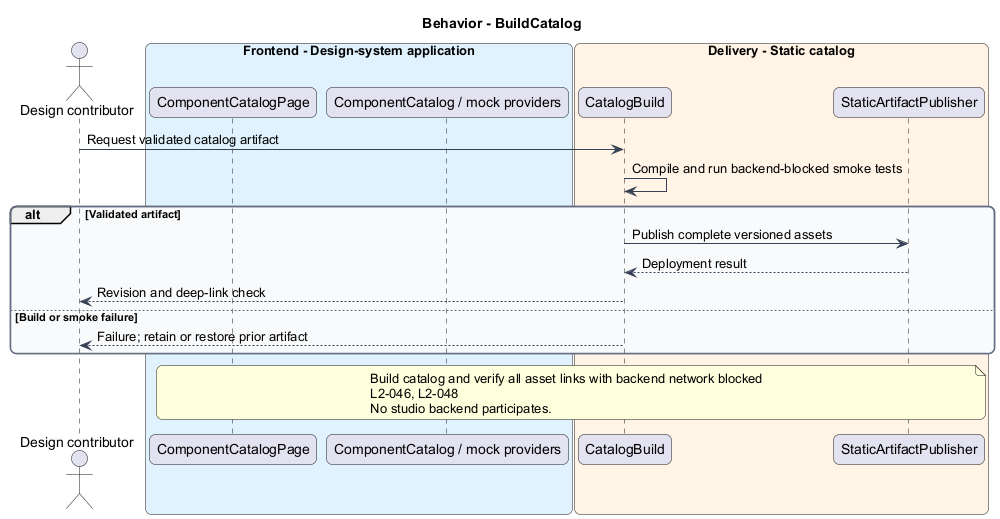

The diagram above was rendered by PlantUML. Its source (embedded in the PNG):
@startuml
skinparam backgroundColor #FFFFFF
skinparam shadowing false
skinparam roundcorner 12
skinparam defaultFontName Arial
skinparam ArrowColor #344054
skinparam rectangle {
  BorderColor #344054
  FontColor #101828
}
skinparam package {
  BorderColor #667085
  FontColor #101828
  BackgroundColor #F9FAFB
}
title Behavior - BuildCatalog
actor "Design contributor" as actor
box "Frontend - Design-system application" #E0F2FE
 participant "ComponentCatalogPage" as page
 participant "ComponentCatalog / mock providers" as client
end box
box "Delivery - Static catalog" #FFF4E5
 participant "CatalogBuild" as build
 participant "StaticArtifactPublisher" as host
end box
actor -> build : Request validated catalog artifact
build -> build : Compile and run backend-blocked smoke tests
alt Validated artifact
build -> host : Publish complete versioned assets
host --> build : Deployment result
build --> actor : Revision and deep-link check
else Build or smoke failure
build --> actor : Failure; retain or restore prior artifact
end
note over page, host
Build catalog and verify all asset links with backend network blocked
L2-046, L2-048
No studio backend participates.
end note
@enduml